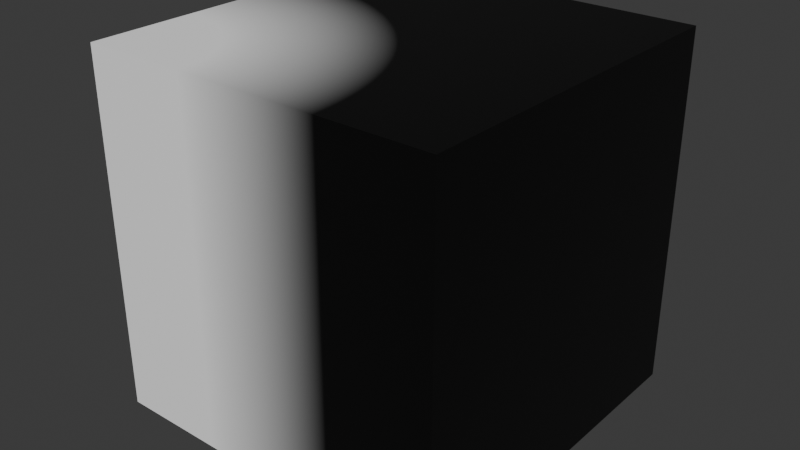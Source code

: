 # Source: Materials.blend  (saved by Blender 5.0.119; exported with 4.5.12 LTS)
import bpy
from mathutils import Matrix  # noqa: F401  (used for matrix-valued properties, if any)

bpy.ops.wm.read_factory_settings(use_empty=True)
scene = bpy.context.scene
scene.name = 'Scene'

# ---- collections
col_collection = bpy.data.collections.new('Collection'); scene.collection.children.link(col_collection)

# ---- images (referenced by path relative to the original .blend; pixels are not part of the script)
import os
ASSET_DIR = os.environ.get("B2B_ASSET_DIR", "")  # directory of the original .blend (textures are referenced by path, not embedded)
HERE = os.path.dirname(os.path.abspath(__file__))  # packed textures are extracted next to this script under _unpacked/

def load_image(name, relpath, width, height, colorspace="sRGB"):
    """Load a texture the original file referenced (path relative to the .blend, or extracted next to this script)."""
    p = next((c for c in (os.path.join(HERE, relpath), os.path.join(ASSET_DIR, relpath)) if relpath and os.path.exists(c)), "")
    if p:
        img = bpy.data.images.load(p, check_existing=True)
        img.name = name
    else:  # same state as the original file: an image datablock whose file is absent (Cycles renders it pink)
        img = bpy.data.images.new(name, width, height)
        img.source = "FILE"
        img.filepath = "//" + (relpath or name)
    img.colorspace_settings.name = colorspace
    return img
img_transitionmask = load_image('TransitionMask', 'missing.png', 256, 256, 'sRGB')

# ---- materials (node trees are filled in below, after node groups)
mat_transition = bpy.data.materials.new('Transition')

# ---- material node trees
mat_transition.use_nodes = True; mat_transition.node_tree.nodes.clear()
_N = mat_transition.node_tree.nodes; _L = mat_transition.node_tree.links
n0 = _N.new('ShaderNodeBsdfPrincipled'); n0.name = 'Principled BSDF'; n0.location = (213, 100)
n1 = _N.new('ShaderNodeOutputMaterial'); n1.name = 'Material Output'; n1.location = (613, 100)
n2 = _N.new('ShaderNodeMapping'); n2.name = 'Mapping'; n2.location = (-1092, 60)
n3 = _N.new('ShaderNodeTexCoord'); n3.name = 'Texture Coordinate'; n3.location = (-1272, 60)
n4 = _N.new('ShaderNodeValToRGB'); n4.name = 'Color Ramp'; n4.location = (-102, 135)
while len(n4.color_ramp.elements) > 1: n4.color_ramp.elements.remove(n4.color_ramp.elements[-1])
n4.color_ramp.elements[0].position = 0.3; n4.color_ramp.elements[0].color = (1.0, 1.0, 1.0, 1.0)
_e = n4.color_ramp.elements.new(0.7); _e.color = (0.0, 0.0, 0.0, 1.0)
n5 = _N.new('ShaderNodeSeparateXYZ'); n5.name = 'Separate XYZ'; n5.location = (-877, 99)
n6 = _N.new('ShaderNodeVectorMath'); n6.name = 'Vector Math'; n6.location = (-498, 118)
n6.operation = 'DISTANCE'
n7 = _N.new('ShaderNodeCombineXYZ'); n7.name = 'Combine XYZ'; n7.location = (-664, -46)
n8 = _N.new('ShaderNodeMath'); n8.name = 'Math'; n8.location = (-309, 67)
n8.operation = 'MULTIPLY'
n8.inputs[1].default_value = 1.0
n9 = _N.new('ShaderNodeTexImage'); n9.name = 'Image Texture'; n9.location = (217, 393)
n9.image = img_transitionmask
_L.new(n0.outputs[0], n1.inputs[0])
_L.new(n3.outputs[0], n2.inputs[0])
_L.new(n4.outputs[0], n0.inputs[0])
_L.new(n2.outputs[0], n5.inputs[0])
_L.new(n2.outputs[0], n6.inputs[0])
_L.new(n7.outputs[0], n6.inputs[1])
_L.new(n5.outputs[2], n7.inputs[2])
_L.new(n8.outputs[0], n4.inputs[0])
_L.new(n6.outputs[1], n8.inputs[0])
n1.is_active_output = True

# ---- world
world_world = bpy.data.worlds.new('World'); scene.world = world_world
world_world.use_nodes = True; world_world.node_tree.nodes.clear()
_N = world_world.node_tree.nodes; _L = world_world.node_tree.links
n0 = _N.new('ShaderNodeOutputWorld'); n0.name = 'World Output'; n0.location = (200, 100)
n1 = _N.new('ShaderNodeBackground'); n1.name = 'Background'; n1.location = (-200, 100)
n1.inputs[0].default_value = (0.05088, 0.05088, 0.05088, 1.0)
_L.new(n1.outputs[0], n0.inputs[0])
n0.is_active_output = True
world_world.color = (0.05088, 0.05088, 0.05088)
world_world.sun_shadow_jitter_overblur = 0.0

# ---- meshes
me_bla = bpy.data.meshes.new('Bla')
me_bla.from_pydata([(-1.0, -1.0, -1.0), (-1.0, -1.0, 1.0), (-1.0, 1.0, -1.0), (-1.0, 1.0, 1.0), (1.0, -1.0, -1.0), (1.0, -1.0, 1.0), (1.0, 1.0, -1.0), (1.0, 1.0, 1.0)], [], [(0, 1, 3, 2), (2, 3, 7, 6), (6, 7, 5, 4), (4, 5, 1, 0), (2, 6, 4, 0), (7, 3, 1, 5)])
_uv = me_bla.uv_layers.new(name='UVMap')
_uv.uv.foreach_set('vector', [0.375, 0.0, 0.625, 0.0, 0.625, 0.25, 0.375, 0.25, 0.375, 0.25, 0.625, 0.25, 0.625, 0.5, 0.375, 0.5, 0.375, 0.5, 0.625, 0.5, 0.625, 0.75, 0.375, 0.75, 0.375, 0.75, 0.625, 0.75, 0.625, 1.0, 0.375, 1.0, 0.125, 0.5, 0.375, 0.5, 0.375, 0.75, 0.125, 0.75, 0.625, 0.5, 0.875, 0.5, 0.875, 0.75, 0.625, 0.75])
me_bla.materials.append(mat_transition)
me_bla.update()

# ---- objects
ob_debugbox = bpy.data.objects.new('DebugBox', me_bla)

# ---- transforms, parenting, visibility, modifiers, constraints
ob_debugbox.location = (0.0, 0.0, 0.0)

# ---- collection membership
col_collection.objects.link(ob_debugbox)

# ---- scene / render settings (as saved in the file)
scene.frame_start = 1; scene.frame_end = 250; scene.frame_set(1)
scene.render.engine = 'BLENDER_EEVEE_NEXT'
scene.render.bake_bias = 0.0
scene.render.bake_samples = 0
scene.cycles.sampling_pattern = 'TABULATED_SOBOL'
scene.eevee.use_volume_custom_range = False
bpy.context.view_layer.update()

# ---- added for rendering (the .blend has no active camera and no usable light): camera, sun
cam_auto = bpy.data.cameras.new('AutoCamera')
cam_auto.lens = 50.0
cam_auto.sensor_width = 36.0
cam_auto.clip_end = 1000.0
ob_auto_camera = bpy.data.objects.new('AutoCamera', cam_auto)
scene.collection.objects.link(ob_auto_camera)
ob_auto_camera.location = (3.20507, -3.84609, 2.56406)
ob_auto_camera.rotation_euler = (1.09748, -7.21219e-08, 0.694738)
scene.camera = ob_auto_camera
light_auto_sun = bpy.data.lights.new('AutoSun', 'SUN')
light_auto_sun.energy = 3.0
light_auto_sun.angle = 0.0523599
ob_auto_sun = bpy.data.objects.new('AutoSun', light_auto_sun)
scene.collection.objects.link(ob_auto_sun)
ob_auto_sun.rotation_euler = (0.872665, 0.174533, 0.523599)
bpy.context.view_layer.update()
